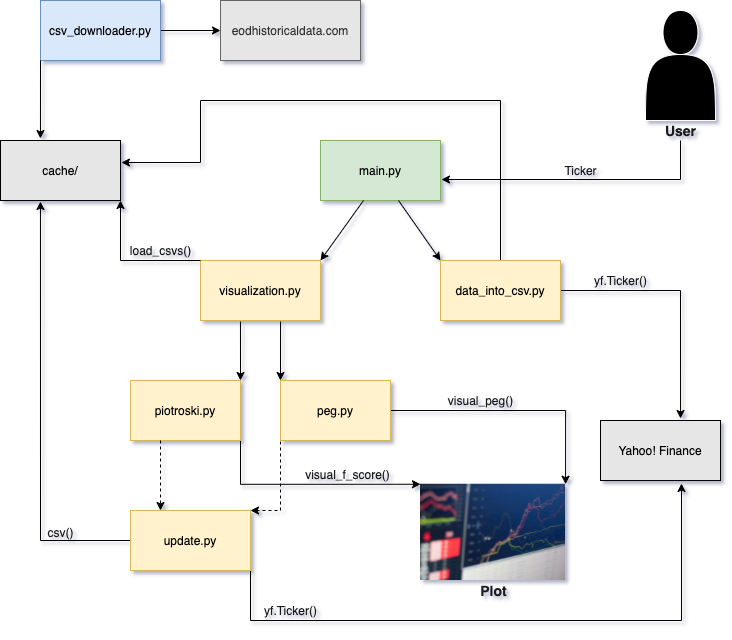

The diagram above was exported from draw.io. Its source (the exported page's mxGraphModel, read from the mxfile embedded in the PNG):
<mxGraphModel dx="946" dy="646" grid="0" gridSize="10" guides="1" tooltips="1" connect="1" arrows="1" fold="1" page="1" pageScale="1" pageWidth="827" pageHeight="1169" background="#FFFFFF" math="0" shadow="1">
  <root>
    <mxCell id="0" />
    <mxCell id="1" parent="0" />
    <mxCell id="JwcB06QUsaGRlwyOJlJV-1" value="main.py" style="rounded=0;whiteSpace=wrap;html=1;fillColor=#d5e8d4;strokeColor=#82b366;" vertex="1" parent="1">
      <mxGeometry x="360" y="160" width="120" height="60" as="geometry" />
    </mxCell>
    <mxCell id="JwcB06QUsaGRlwyOJlJV-2" value="" style="endArrow=classic;html=1;entryX=1;entryY=0;entryDx=0;entryDy=0;" edge="1" parent="1" target="JwcB06QUsaGRlwyOJlJV-3">
      <mxGeometry width="50" height="50" relative="1" as="geometry">
        <mxPoint x="403" y="220" as="sourcePoint" />
        <mxPoint x="309" y="330" as="targetPoint" />
      </mxGeometry>
    </mxCell>
    <mxCell id="JwcB06QUsaGRlwyOJlJV-3" value="visualization.py" style="rounded=0;whiteSpace=wrap;html=1;fillColor=#fff2cc;strokeColor=#d6b656;" vertex="1" parent="1">
      <mxGeometry x="240" y="280" width="120" height="60" as="geometry" />
    </mxCell>
    <mxCell id="JwcB06QUsaGRlwyOJlJV-23" style="edgeStyle=orthogonalEdgeStyle;rounded=0;orthogonalLoop=1;jettySize=auto;html=1;entryX=1.008;entryY=0.367;entryDx=0;entryDy=0;entryPerimeter=0;" edge="1" parent="1" source="JwcB06QUsaGRlwyOJlJV-4" target="JwcB06QUsaGRlwyOJlJV-10">
      <mxGeometry relative="1" as="geometry">
        <mxPoint x="170" y="205" as="targetPoint" />
        <Array as="points">
          <mxPoint x="540" y="120" />
          <mxPoint x="240" y="120" />
          <mxPoint x="240" y="182" />
        </Array>
      </mxGeometry>
    </mxCell>
    <mxCell id="JwcB06QUsaGRlwyOJlJV-27" style="edgeStyle=orthogonalEdgeStyle;rounded=0;orthogonalLoop=1;jettySize=auto;html=1;exitX=1;exitY=0.5;exitDx=0;exitDy=0;entryX=0.667;entryY=-0.033;entryDx=0;entryDy=0;entryPerimeter=0;" edge="1" parent="1" source="JwcB06QUsaGRlwyOJlJV-4" target="JwcB06QUsaGRlwyOJlJV-26">
      <mxGeometry relative="1" as="geometry">
        <mxPoint x="720" y="310" as="targetPoint" />
        <Array as="points">
          <mxPoint x="720" y="310" />
        </Array>
      </mxGeometry>
    </mxCell>
    <mxCell id="JwcB06QUsaGRlwyOJlJV-4" value="data_into_csv.py" style="rounded=0;whiteSpace=wrap;html=1;fillColor=#fff2cc;strokeColor=#d6b656;" vertex="1" parent="1">
      <mxGeometry x="480" y="280" width="120" height="60" as="geometry" />
    </mxCell>
    <mxCell id="JwcB06QUsaGRlwyOJlJV-5" value="" style="endArrow=classic;html=1;exitX=0.65;exitY=1;exitDx=0;exitDy=0;entryX=0;entryY=0;entryDx=0;entryDy=0;exitPerimeter=0;" edge="1" parent="1" source="JwcB06QUsaGRlwyOJlJV-1" target="JwcB06QUsaGRlwyOJlJV-4">
      <mxGeometry width="50" height="50" relative="1" as="geometry">
        <mxPoint x="435.96000000000004" y="261.98" as="sourcePoint" />
        <mxPoint x="319" y="340" as="targetPoint" />
      </mxGeometry>
    </mxCell>
    <mxCell id="JwcB06QUsaGRlwyOJlJV-33" style="edgeStyle=orthogonalEdgeStyle;rounded=0;sketch=0;orthogonalLoop=1;jettySize=auto;html=1;exitX=1;exitY=1;exitDx=0;exitDy=0;entryX=0;entryY=0;entryDx=0;entryDy=0;fontColor=#FFFFFF;" edge="1" parent="1" source="JwcB06QUsaGRlwyOJlJV-6" target="JwcB06QUsaGRlwyOJlJV-32">
      <mxGeometry relative="1" as="geometry">
        <Array as="points">
          <mxPoint x="280" y="504" />
        </Array>
      </mxGeometry>
    </mxCell>
    <mxCell id="JwcB06QUsaGRlwyOJlJV-6" value="piotroski.py" style="rounded=0;whiteSpace=wrap;html=1;fillColor=#fff2cc;strokeColor=#d6b656;" vertex="1" parent="1">
      <mxGeometry x="170" y="400" width="110" height="60" as="geometry" />
    </mxCell>
    <mxCell id="JwcB06QUsaGRlwyOJlJV-35" style="edgeStyle=orthogonalEdgeStyle;rounded=0;sketch=0;orthogonalLoop=1;jettySize=auto;html=1;entryX=1;entryY=0;entryDx=0;entryDy=0;fontColor=#FFFFFF;strokeColor=#000000;" edge="1" parent="1" source="JwcB06QUsaGRlwyOJlJV-7" target="JwcB06QUsaGRlwyOJlJV-32">
      <mxGeometry relative="1" as="geometry" />
    </mxCell>
    <mxCell id="JwcB06QUsaGRlwyOJlJV-7" value="peg.py" style="rounded=0;whiteSpace=wrap;html=1;fillColor=#fff2cc;strokeColor=#d6b656;" vertex="1" parent="1">
      <mxGeometry x="320" y="400" width="110" height="60" as="geometry" />
    </mxCell>
    <mxCell id="JwcB06QUsaGRlwyOJlJV-8" value="" style="endArrow=classic;html=1;exitX=0.667;exitY=1.017;exitDx=0;exitDy=0;exitPerimeter=0;entryX=0;entryY=0;entryDx=0;entryDy=0;" edge="1" parent="1" source="JwcB06QUsaGRlwyOJlJV-3" target="JwcB06QUsaGRlwyOJlJV-7">
      <mxGeometry width="50" height="50" relative="1" as="geometry">
        <mxPoint x="419" y="490" as="sourcePoint" />
        <mxPoint x="469" y="440" as="targetPoint" />
      </mxGeometry>
    </mxCell>
    <mxCell id="JwcB06QUsaGRlwyOJlJV-9" value="" style="endArrow=classic;html=1;exitX=0.333;exitY=1.017;exitDx=0;exitDy=0;exitPerimeter=0;entryX=1;entryY=0;entryDx=0;entryDy=0;" edge="1" parent="1" source="JwcB06QUsaGRlwyOJlJV-3" target="JwcB06QUsaGRlwyOJlJV-6">
      <mxGeometry width="50" height="50" relative="1" as="geometry">
        <mxPoint x="269.03999999999996" y="390" as="sourcePoint" />
        <mxPoint x="229" y="469" as="targetPoint" />
      </mxGeometry>
    </mxCell>
    <mxCell id="JwcB06QUsaGRlwyOJlJV-10" value="cache/" style="rounded=0;whiteSpace=wrap;html=1;fillColor=#E6E6E6;" vertex="1" parent="1">
      <mxGeometry x="40" y="160" width="120" height="60" as="geometry" />
    </mxCell>
    <mxCell id="JwcB06QUsaGRlwyOJlJV-11" value="" style="endArrow=classic;html=1;entryX=1;entryY=1;entryDx=0;entryDy=0;exitX=0;exitY=0;exitDx=0;exitDy=0;rounded=0;" edge="1" parent="1" source="JwcB06QUsaGRlwyOJlJV-3" target="JwcB06QUsaGRlwyOJlJV-10">
      <mxGeometry width="50" height="50" relative="1" as="geometry">
        <mxPoint x="260" y="250" as="sourcePoint" />
        <mxPoint x="370" y="290" as="targetPoint" />
        <Array as="points">
          <mxPoint x="160" y="280" />
        </Array>
      </mxGeometry>
    </mxCell>
    <mxCell id="JwcB06QUsaGRlwyOJlJV-25" style="edgeStyle=orthogonalEdgeStyle;rounded=0;orthogonalLoop=1;jettySize=auto;html=1;entryX=0;entryY=0.5;entryDx=0;entryDy=0;" edge="1" parent="1" source="JwcB06QUsaGRlwyOJlJV-14" target="JwcB06QUsaGRlwyOJlJV-24">
      <mxGeometry relative="1" as="geometry" />
    </mxCell>
    <mxCell id="JwcB06QUsaGRlwyOJlJV-14" value="csv_downloader.py" style="rounded=0;whiteSpace=wrap;html=1;fillColor=#dae8fc;strokeColor=#6c8ebf;" vertex="1" parent="1">
      <mxGeometry x="80" y="20" width="120" height="60" as="geometry" />
    </mxCell>
    <mxCell id="JwcB06QUsaGRlwyOJlJV-16" value="" style="endArrow=classic;html=1;entryX=0.333;entryY=-0.033;entryDx=0;entryDy=0;exitX=0;exitY=1;exitDx=0;exitDy=0;entryPerimeter=0;" edge="1" parent="1" source="JwcB06QUsaGRlwyOJlJV-14" target="JwcB06QUsaGRlwyOJlJV-10">
      <mxGeometry width="50" height="50" relative="1" as="geometry">
        <mxPoint x="160" y="110" as="sourcePoint" />
        <mxPoint x="130" y="208.98000000000002" as="targetPoint" />
      </mxGeometry>
    </mxCell>
    <mxCell id="JwcB06QUsaGRlwyOJlJV-22" style="edgeStyle=orthogonalEdgeStyle;rounded=0;orthogonalLoop=1;jettySize=auto;html=1;entryX=0.333;entryY=1.017;entryDx=0;entryDy=0;entryPerimeter=0;" edge="1" parent="1" source="JwcB06QUsaGRlwyOJlJV-17" target="JwcB06QUsaGRlwyOJlJV-10">
      <mxGeometry relative="1" as="geometry">
        <mxPoint x="120" y="250" as="targetPoint" />
        <Array as="points">
          <mxPoint x="80" y="560" />
        </Array>
      </mxGeometry>
    </mxCell>
    <mxCell id="JwcB06QUsaGRlwyOJlJV-28" style="edgeStyle=orthogonalEdgeStyle;rounded=0;orthogonalLoop=1;jettySize=auto;html=1;entryX=0.675;entryY=1.05;entryDx=0;entryDy=0;entryPerimeter=0;exitX=1;exitY=1;exitDx=0;exitDy=0;" edge="1" parent="1" source="JwcB06QUsaGRlwyOJlJV-17" target="JwcB06QUsaGRlwyOJlJV-26">
      <mxGeometry relative="1" as="geometry">
        <mxPoint x="720" y="550" as="targetPoint" />
        <Array as="points">
          <mxPoint x="290" y="640" />
          <mxPoint x="721" y="640" />
        </Array>
      </mxGeometry>
    </mxCell>
    <mxCell id="JwcB06QUsaGRlwyOJlJV-17" value="update.py" style="rounded=0;whiteSpace=wrap;html=1;fillColor=#fff2cc;strokeColor=#d6b656;" vertex="1" parent="1">
      <mxGeometry x="170" y="530" width="120" height="60" as="geometry" />
    </mxCell>
    <mxCell id="JwcB06QUsaGRlwyOJlJV-18" value="" style="endArrow=classic;html=1;exitX=0.333;exitY=1.017;exitDx=0;exitDy=0;exitPerimeter=0;entryX=0.25;entryY=0;entryDx=0;entryDy=0;dashed=1;" edge="1" parent="1" target="JwcB06QUsaGRlwyOJlJV-17">
      <mxGeometry width="50" height="50" relative="1" as="geometry">
        <mxPoint x="200.00000000000006" y="460" as="sourcePoint" />
        <mxPoint x="200.04000000000002" y="518.98" as="targetPoint" />
      </mxGeometry>
    </mxCell>
    <mxCell id="JwcB06QUsaGRlwyOJlJV-19" value="" style="endArrow=classic;html=1;exitX=0.333;exitY=1.017;exitDx=0;exitDy=0;exitPerimeter=0;dashed=1;rounded=0;" edge="1" parent="1">
      <mxGeometry width="50" height="50" relative="1" as="geometry">
        <mxPoint x="320" y="461.02" as="sourcePoint" />
        <mxPoint x="290" y="530" as="targetPoint" />
        <Array as="points">
          <mxPoint x="320" y="530" />
        </Array>
      </mxGeometry>
    </mxCell>
    <mxCell id="JwcB06QUsaGRlwyOJlJV-24" value="eodhistoricaldata.com" style="rounded=0;whiteSpace=wrap;html=1;strokeColor=#666666;fontColor=#333333;fillColor=#E6E6E6;" vertex="1" parent="1">
      <mxGeometry x="260" y="20" width="140" height="60" as="geometry" />
    </mxCell>
    <mxCell id="JwcB06QUsaGRlwyOJlJV-26" value="Yahoo! Finance" style="rounded=0;whiteSpace=wrap;html=1;fillColor=#E6E6E6;" vertex="1" parent="1">
      <mxGeometry x="640" y="440" width="120" height="60" as="geometry" />
    </mxCell>
    <mxCell id="JwcB06QUsaGRlwyOJlJV-32" value="" style="shape=image;imageAspect=0;aspect=fixed;verticalLabelPosition=bottom;verticalAlign=top;rounded=0;sketch=0;fontColor=#1A1A1A;strokeColor=#FFFFFF;fillColor=#EEEEEE;image=https://images.unsplash.com/photo-1560221328-12fe60f83ab8?ixid=MnwxMjA3fDB8MHxwaG90by1wYWdlfHx8fGVufDB8fHx8&amp;ixlib=rb-1.2.1&amp;auto=format&amp;fit=crop&amp;w=1506&amp;q=80;" vertex="1" parent="1">
      <mxGeometry x="460" y="503.75" width="145.07" height="96.25" as="geometry" />
    </mxCell>
    <mxCell id="JwcB06QUsaGRlwyOJlJV-37" value="" style="shape=actor;whiteSpace=wrap;html=1;rounded=0;sketch=0;fontColor=#1A1A1A;strokeColor=#FFFFFF;fillColor=#000000;" vertex="1" parent="1">
      <mxGeometry x="685" y="30" width="70" height="110" as="geometry" />
    </mxCell>
    <mxCell id="JwcB06QUsaGRlwyOJlJV-40" style="edgeStyle=orthogonalEdgeStyle;rounded=0;sketch=0;orthogonalLoop=1;jettySize=auto;html=1;fontColor=#FFFFFF;strokeColor=#000000;entryX=1.008;entryY=0.65;entryDx=0;entryDy=0;entryPerimeter=0;" edge="1" parent="1" source="JwcB06QUsaGRlwyOJlJV-38" target="JwcB06QUsaGRlwyOJlJV-1">
      <mxGeometry relative="1" as="geometry">
        <mxPoint x="715" y="200" as="targetPoint" />
        <Array as="points">
          <mxPoint x="720" y="199" />
        </Array>
      </mxGeometry>
    </mxCell>
    <mxCell id="JwcB06QUsaGRlwyOJlJV-38" value="&lt;b&gt;&lt;font style=&quot;font-size: 14px&quot;&gt;User&lt;/font&gt;&lt;/b&gt;" style="text;html=1;align=center;verticalAlign=middle;resizable=0;points=[];autosize=1;strokeColor=none;fillColor=none;fontColor=#1A1A1A;" vertex="1" parent="1">
      <mxGeometry x="695" y="140" width="50" height="20" as="geometry" />
    </mxCell>
    <mxCell id="JwcB06QUsaGRlwyOJlJV-41" value="&lt;font style=&quot;font-size: 14px&quot;&gt;&lt;b&gt;Plot&lt;/b&gt;&lt;/font&gt;" style="text;html=1;align=center;verticalAlign=middle;resizable=0;points=[];autosize=1;strokeColor=none;fillColor=none;fontColor=#1A1A1A;" vertex="1" parent="1">
      <mxGeometry x="512.54" y="600" width="40" height="20" as="geometry" />
    </mxCell>
    <mxCell id="JwcB06QUsaGRlwyOJlJV-42" value="&lt;font style=&quot;font-size: 12px&quot;&gt;Ticker&lt;/font&gt;" style="text;html=1;align=center;verticalAlign=middle;resizable=0;points=[];autosize=1;strokeColor=none;fillColor=none;fontColor=#1A1A1A;" vertex="1" parent="1">
      <mxGeometry x="595" y="180" width="50" height="20" as="geometry" />
    </mxCell>
    <mxCell id="JwcB06QUsaGRlwyOJlJV-44" value="&lt;font style=&quot;font-size: 12px&quot;&gt;visual_peg()&lt;/font&gt;" style="text;html=1;align=center;verticalAlign=middle;resizable=0;points=[];autosize=1;strokeColor=none;fillColor=none;fontColor=#1A1A1A;" vertex="1" parent="1">
      <mxGeometry x="480" y="410" width="80" height="20" as="geometry" />
    </mxCell>
    <mxCell id="JwcB06QUsaGRlwyOJlJV-45" value="&lt;font style=&quot;font-size: 12px&quot;&gt;visual_f_score()&lt;/font&gt;" style="text;html=1;align=center;verticalAlign=middle;resizable=0;points=[];autosize=1;strokeColor=none;fillColor=none;fontColor=#1A1A1A;" vertex="1" parent="1">
      <mxGeometry x="337" y="483.75" width="100" height="20" as="geometry" />
    </mxCell>
    <mxCell id="JwcB06QUsaGRlwyOJlJV-46" value="&lt;font style=&quot;font-size: 12px&quot;&gt;load_csvs()&lt;/font&gt;" style="text;html=1;align=center;verticalAlign=middle;resizable=0;points=[];autosize=1;strokeColor=none;fillColor=none;fontColor=#1A1A1A;rotation=0;portConstraintRotation=0;" vertex="1" parent="1">
      <mxGeometry x="160" y="260" width="80" height="20" as="geometry" />
    </mxCell>
    <mxCell id="JwcB06QUsaGRlwyOJlJV-48" value="&lt;font style=&quot;font-size: 12px&quot;&gt;csv()&lt;/font&gt;" style="text;html=1;align=center;verticalAlign=middle;resizable=0;points=[];autosize=1;strokeColor=none;fillColor=none;fontColor=#1A1A1A;rotation=0;portConstraintRotation=0;" vertex="1" parent="1">
      <mxGeometry x="80" y="541.88" width="40" height="20" as="geometry" />
    </mxCell>
    <mxCell id="JwcB06QUsaGRlwyOJlJV-49" value="&lt;font style=&quot;font-size: 12px&quot;&gt;yf.Ticker()&lt;/font&gt;" style="text;html=1;align=center;verticalAlign=middle;resizable=0;points=[];autosize=1;strokeColor=none;fillColor=none;fontColor=#1A1A1A;" vertex="1" parent="1">
      <mxGeometry x="625" y="290" width="70" height="20" as="geometry" />
    </mxCell>
    <mxCell id="JwcB06QUsaGRlwyOJlJV-52" value="&lt;font style=&quot;font-size: 12px&quot;&gt;yf.Ticker()&lt;/font&gt;" style="text;html=1;align=center;verticalAlign=middle;resizable=0;points=[];autosize=1;strokeColor=none;fillColor=none;fontColor=#1A1A1A;" vertex="1" parent="1">
      <mxGeometry x="295" y="620" width="70" height="20" as="geometry" />
    </mxCell>
  </root>
</mxGraphModel>